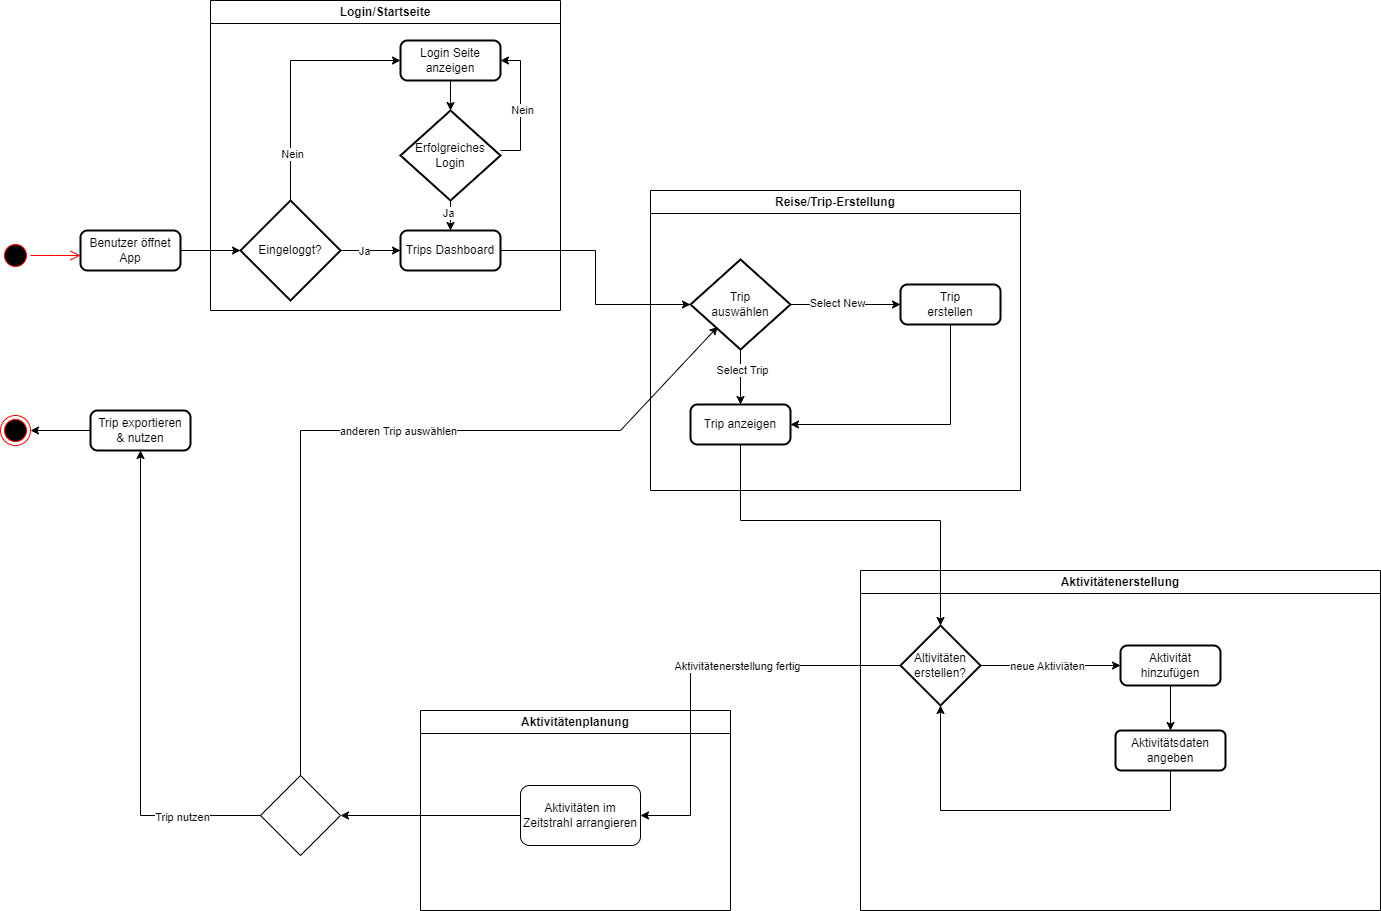

The diagram above was exported from draw.io. Its source (the exported page's mxGraphModel, read from the mxfile embedded in the PNG):
<mxGraphModel dx="1426" dy="1584" grid="1" gridSize="10" guides="1" tooltips="1" connect="1" arrows="1" fold="1" page="1" pageScale="1" pageWidth="1169" pageHeight="827" math="0" shadow="0">
  <root>
    <mxCell id="0" />
    <mxCell id="1" parent="0" />
    <mxCell id="2PSJ94KzCcjht5CfkW6z-1" value="" style="ellipse;html=1;shape=startState;fillColor=#000000;strokeColor=#ff0000;" parent="1" vertex="1">
      <mxGeometry x="120" y="210" width="30" height="30" as="geometry" />
    </mxCell>
    <mxCell id="2PSJ94KzCcjht5CfkW6z-2" value="" style="edgeStyle=orthogonalEdgeStyle;html=1;verticalAlign=bottom;endArrow=open;endSize=8;strokeColor=#ff0000;rounded=0;" parent="1" source="2PSJ94KzCcjht5CfkW6z-1" edge="1">
      <mxGeometry relative="1" as="geometry">
        <mxPoint x="200" y="225" as="targetPoint" />
      </mxGeometry>
    </mxCell>
    <mxCell id="2PSJ94KzCcjht5CfkW6z-9" style="edgeStyle=orthogonalEdgeStyle;rounded=0;orthogonalLoop=1;jettySize=auto;html=1;" parent="1" source="2PSJ94KzCcjht5CfkW6z-5" target="2PSJ94KzCcjht5CfkW6z-6" edge="1">
      <mxGeometry relative="1" as="geometry" />
    </mxCell>
    <mxCell id="2PSJ94KzCcjht5CfkW6z-5" value="Benutzer öffnet App" style="rounded=1;whiteSpace=wrap;html=1;absoluteArcSize=1;arcSize=14;strokeWidth=2;" parent="1" vertex="1">
      <mxGeometry x="200" y="200" width="100" height="40" as="geometry" />
    </mxCell>
    <mxCell id="2PSJ94KzCcjht5CfkW6z-8" style="edgeStyle=orthogonalEdgeStyle;rounded=0;orthogonalLoop=1;jettySize=auto;html=1;entryX=0;entryY=0.5;entryDx=0;entryDy=0;" parent="1" source="2PSJ94KzCcjht5CfkW6z-6" target="2PSJ94KzCcjht5CfkW6z-7" edge="1">
      <mxGeometry relative="1" as="geometry" />
    </mxCell>
    <mxCell id="9dgsx0GgYvV4c9rCEJsJ-1" value="Ja" style="edgeLabel;html=1;align=center;verticalAlign=middle;resizable=0;points=[];" parent="2PSJ94KzCcjht5CfkW6z-8" vertex="1" connectable="0">
      <mxGeometry x="-0.2333" relative="1" as="geometry">
        <mxPoint as="offset" />
      </mxGeometry>
    </mxCell>
    <mxCell id="2PSJ94KzCcjht5CfkW6z-11" style="edgeStyle=orthogonalEdgeStyle;rounded=0;orthogonalLoop=1;jettySize=auto;html=1;entryX=0;entryY=0.5;entryDx=0;entryDy=0;" parent="1" source="2PSJ94KzCcjht5CfkW6z-6" target="2PSJ94KzCcjht5CfkW6z-10" edge="1">
      <mxGeometry relative="1" as="geometry">
        <Array as="points">
          <mxPoint x="410" y="30" />
        </Array>
      </mxGeometry>
    </mxCell>
    <mxCell id="l5pO-YJPII6kmkpJBwpD-1" value="Nein" style="edgeLabel;html=1;align=center;verticalAlign=middle;resizable=0;points=[];" parent="2PSJ94KzCcjht5CfkW6z-11" vertex="1" connectable="0">
      <mxGeometry x="-0.624" y="-1" relative="1" as="geometry">
        <mxPoint as="offset" />
      </mxGeometry>
    </mxCell>
    <mxCell id="2PSJ94KzCcjht5CfkW6z-6" value="Eingeloggt?" style="strokeWidth=2;html=1;shape=mxgraph.flowchart.decision;whiteSpace=wrap;" parent="1" vertex="1">
      <mxGeometry x="360" y="170" width="100" height="100" as="geometry" />
    </mxCell>
    <mxCell id="2PSJ94KzCcjht5CfkW6z-18" style="edgeStyle=orthogonalEdgeStyle;rounded=0;orthogonalLoop=1;jettySize=auto;html=1;entryX=0;entryY=0.5;entryDx=0;entryDy=0;entryPerimeter=0;" parent="1" source="2PSJ94KzCcjht5CfkW6z-7" target="2PSJ94KzCcjht5CfkW6z-19" edge="1">
      <mxGeometry relative="1" as="geometry">
        <mxPoint x="680" y="220" as="targetPoint" />
      </mxGeometry>
    </mxCell>
    <mxCell id="2PSJ94KzCcjht5CfkW6z-7" value="Trips Dashboard" style="rounded=1;whiteSpace=wrap;html=1;absoluteArcSize=1;arcSize=14;strokeWidth=2;" parent="1" vertex="1">
      <mxGeometry x="520" y="200" width="100" height="40" as="geometry" />
    </mxCell>
    <mxCell id="2PSJ94KzCcjht5CfkW6z-10" value="Login Seite anzeigen" style="rounded=1;whiteSpace=wrap;html=1;absoluteArcSize=1;arcSize=14;strokeWidth=2;" parent="1" vertex="1">
      <mxGeometry x="520" y="10" width="100" height="40" as="geometry" />
    </mxCell>
    <mxCell id="2PSJ94KzCcjht5CfkW6z-14" style="edgeStyle=orthogonalEdgeStyle;rounded=0;orthogonalLoop=1;jettySize=auto;html=1;entryX=0.5;entryY=0;entryDx=0;entryDy=0;" parent="1" source="2PSJ94KzCcjht5CfkW6z-12" target="2PSJ94KzCcjht5CfkW6z-7" edge="1">
      <mxGeometry relative="1" as="geometry" />
    </mxCell>
    <mxCell id="9dgsx0GgYvV4c9rCEJsJ-11" value="Ja" style="edgeLabel;html=1;align=center;verticalAlign=middle;resizable=0;points=[];" parent="2PSJ94KzCcjht5CfkW6z-14" vertex="1" connectable="0">
      <mxGeometry x="0.28" y="-3" relative="1" as="geometry">
        <mxPoint as="offset" />
      </mxGeometry>
    </mxCell>
    <mxCell id="2PSJ94KzCcjht5CfkW6z-15" style="edgeStyle=orthogonalEdgeStyle;rounded=0;orthogonalLoop=1;jettySize=auto;html=1;entryX=1;entryY=0.5;entryDx=0;entryDy=0;" parent="1" source="2PSJ94KzCcjht5CfkW6z-12" target="2PSJ94KzCcjht5CfkW6z-10" edge="1">
      <mxGeometry relative="1" as="geometry">
        <Array as="points">
          <mxPoint x="640" y="120" />
          <mxPoint x="640" y="30" />
        </Array>
      </mxGeometry>
    </mxCell>
    <mxCell id="9dgsx0GgYvV4c9rCEJsJ-12" value="Nein" style="edgeLabel;html=1;align=center;verticalAlign=middle;resizable=0;points=[];" parent="2PSJ94KzCcjht5CfkW6z-15" vertex="1" connectable="0">
      <mxGeometry x="-0.0615" y="-1" relative="1" as="geometry">
        <mxPoint as="offset" />
      </mxGeometry>
    </mxCell>
    <mxCell id="2PSJ94KzCcjht5CfkW6z-12" value="Erfolgreiches Login" style="strokeWidth=2;html=1;shape=mxgraph.flowchart.decision;whiteSpace=wrap;" parent="1" vertex="1">
      <mxGeometry x="520" y="80" width="100" height="90" as="geometry" />
    </mxCell>
    <mxCell id="2PSJ94KzCcjht5CfkW6z-13" style="edgeStyle=orthogonalEdgeStyle;rounded=0;orthogonalLoop=1;jettySize=auto;html=1;entryX=0.5;entryY=0;entryDx=0;entryDy=0;entryPerimeter=0;" parent="1" source="2PSJ94KzCcjht5CfkW6z-10" target="2PSJ94KzCcjht5CfkW6z-12" edge="1">
      <mxGeometry relative="1" as="geometry" />
    </mxCell>
    <mxCell id="2PSJ94KzCcjht5CfkW6z-23" style="edgeStyle=orthogonalEdgeStyle;rounded=0;orthogonalLoop=1;jettySize=auto;html=1;entryX=0;entryY=0.5;entryDx=0;entryDy=0;" parent="1" source="2PSJ94KzCcjht5CfkW6z-19" target="2PSJ94KzCcjht5CfkW6z-22" edge="1">
      <mxGeometry relative="1" as="geometry" />
    </mxCell>
    <mxCell id="9dgsx0GgYvV4c9rCEJsJ-2" value="Select New" style="edgeLabel;html=1;align=center;verticalAlign=middle;resizable=0;points=[];" parent="2PSJ94KzCcjht5CfkW6z-23" vertex="1" connectable="0">
      <mxGeometry x="-0.1667" y="2" relative="1" as="geometry">
        <mxPoint as="offset" />
      </mxGeometry>
    </mxCell>
    <mxCell id="2PSJ94KzCcjht5CfkW6z-24" style="edgeStyle=orthogonalEdgeStyle;rounded=0;orthogonalLoop=1;jettySize=auto;html=1;entryX=0.5;entryY=0;entryDx=0;entryDy=0;" parent="1" source="2PSJ94KzCcjht5CfkW6z-19" target="2PSJ94KzCcjht5CfkW6z-21" edge="1">
      <mxGeometry relative="1" as="geometry" />
    </mxCell>
    <mxCell id="9dgsx0GgYvV4c9rCEJsJ-3" value="Select Trip" style="edgeLabel;html=1;align=center;verticalAlign=middle;resizable=0;points=[];" parent="2PSJ94KzCcjht5CfkW6z-24" vertex="1" connectable="0">
      <mxGeometry x="-0.2667" y="1" relative="1" as="geometry">
        <mxPoint as="offset" />
      </mxGeometry>
    </mxCell>
    <mxCell id="2PSJ94KzCcjht5CfkW6z-19" value="Trip&lt;div&gt;auswählen&lt;/div&gt;" style="strokeWidth=2;html=1;shape=mxgraph.flowchart.decision;whiteSpace=wrap;" parent="1" vertex="1">
      <mxGeometry x="810" y="229" width="100" height="90" as="geometry" />
    </mxCell>
    <mxCell id="2PSJ94KzCcjht5CfkW6z-21" value="Trip anzeigen" style="rounded=1;whiteSpace=wrap;html=1;absoluteArcSize=1;arcSize=14;strokeWidth=2;" parent="1" vertex="1">
      <mxGeometry x="810" y="374" width="100" height="40" as="geometry" />
    </mxCell>
    <mxCell id="2PSJ94KzCcjht5CfkW6z-25" style="edgeStyle=orthogonalEdgeStyle;rounded=0;orthogonalLoop=1;jettySize=auto;html=1;entryX=1;entryY=0.5;entryDx=0;entryDy=0;" parent="1" source="2PSJ94KzCcjht5CfkW6z-22" target="2PSJ94KzCcjht5CfkW6z-21" edge="1">
      <mxGeometry relative="1" as="geometry">
        <Array as="points">
          <mxPoint x="1070" y="394" />
        </Array>
      </mxGeometry>
    </mxCell>
    <mxCell id="2PSJ94KzCcjht5CfkW6z-22" value="Trip&lt;div&gt;erstellen&lt;/div&gt;" style="rounded=1;whiteSpace=wrap;html=1;absoluteArcSize=1;arcSize=14;strokeWidth=2;" parent="1" vertex="1">
      <mxGeometry x="1020" y="254" width="100" height="40" as="geometry" />
    </mxCell>
    <mxCell id="2PSJ94KzCcjht5CfkW6z-32" style="edgeStyle=orthogonalEdgeStyle;rounded=0;orthogonalLoop=1;jettySize=auto;html=1;" parent="1" source="2PSJ94KzCcjht5CfkW6z-29" target="2PSJ94KzCcjht5CfkW6z-31" edge="1">
      <mxGeometry relative="1" as="geometry" />
    </mxCell>
    <mxCell id="2PSJ94KzCcjht5CfkW6z-29" value="Trip exportieren&lt;div&gt;&amp;amp; nutzen&lt;/div&gt;" style="rounded=1;whiteSpace=wrap;html=1;absoluteArcSize=1;arcSize=14;strokeWidth=2;" parent="1" vertex="1">
      <mxGeometry x="210" y="380" width="100" height="40" as="geometry" />
    </mxCell>
    <mxCell id="2PSJ94KzCcjht5CfkW6z-31" value="" style="ellipse;html=1;shape=endState;fillColor=#000000;strokeColor=#ff0000;" parent="1" vertex="1">
      <mxGeometry x="120" y="385" width="30" height="30" as="geometry" />
    </mxCell>
    <mxCell id="9dgsx0GgYvV4c9rCEJsJ-17" value="Login/Startseite" style="swimlane;whiteSpace=wrap;html=1;" parent="1" vertex="1">
      <mxGeometry x="330" y="-30" width="350" height="310" as="geometry" />
    </mxCell>
    <mxCell id="9dgsx0GgYvV4c9rCEJsJ-18" value="Reise/Trip-Erstellung" style="swimlane;whiteSpace=wrap;html=1;" parent="1" vertex="1">
      <mxGeometry x="770" y="160" width="370" height="300" as="geometry">
        <mxRectangle x="770" y="160" width="150" height="30" as="alternateBounds" />
      </mxGeometry>
    </mxCell>
    <mxCell id="9dgsx0GgYvV4c9rCEJsJ-21" value="Aktivitätenerstellung" style="swimlane;whiteSpace=wrap;html=1;" parent="1" vertex="1">
      <mxGeometry x="980" y="540" width="520" height="340" as="geometry" />
    </mxCell>
    <mxCell id="9dgsx0GgYvV4c9rCEJsJ-7" value="Aktivitätsdaten angeben" style="whiteSpace=wrap;html=1;rounded=1;arcSize=14;strokeWidth=2;" parent="9dgsx0GgYvV4c9rCEJsJ-21" vertex="1">
      <mxGeometry x="255" y="160" width="110" height="40" as="geometry" />
    </mxCell>
    <mxCell id="ChRs8vYzQCvFDDrQWVOE-1" value="Altivitäten&lt;div&gt;erstellen?&lt;/div&gt;" style="rhombus;whiteSpace=wrap;html=1;shadow=0;strokeWidth=2;" parent="9dgsx0GgYvV4c9rCEJsJ-21" vertex="1">
      <mxGeometry x="40" y="55" width="80" height="80" as="geometry" />
    </mxCell>
    <mxCell id="ChRs8vYzQCvFDDrQWVOE-7" value="" style="edgeStyle=orthogonalEdgeStyle;rounded=0;orthogonalLoop=1;jettySize=auto;html=1;" parent="9dgsx0GgYvV4c9rCEJsJ-21" source="2PSJ94KzCcjht5CfkW6z-26" target="9dgsx0GgYvV4c9rCEJsJ-7" edge="1">
      <mxGeometry relative="1" as="geometry" />
    </mxCell>
    <mxCell id="2PSJ94KzCcjht5CfkW6z-26" value="Aktivität&lt;div&gt;hinzufügen&lt;/div&gt;" style="rounded=1;whiteSpace=wrap;html=1;absoluteArcSize=1;arcSize=14;strokeWidth=2;" parent="9dgsx0GgYvV4c9rCEJsJ-21" vertex="1">
      <mxGeometry x="260" y="75" width="100" height="40" as="geometry" />
    </mxCell>
    <mxCell id="ChRs8vYzQCvFDDrQWVOE-6" value="" style="endArrow=classic;html=1;rounded=0;entryX=0;entryY=0.5;entryDx=0;entryDy=0;exitX=1;exitY=0.5;exitDx=0;exitDy=0;" parent="9dgsx0GgYvV4c9rCEJsJ-21" source="ChRs8vYzQCvFDDrQWVOE-1" target="2PSJ94KzCcjht5CfkW6z-26" edge="1">
      <mxGeometry width="50" height="50" relative="1" as="geometry">
        <mxPoint x="-70" y="140" as="sourcePoint" />
        <mxPoint x="-20" y="90" as="targetPoint" />
      </mxGeometry>
    </mxCell>
    <mxCell id="ChRs8vYzQCvFDDrQWVOE-10" value="neue Aktiviäten" style="edgeLabel;html=1;align=center;verticalAlign=middle;resizable=0;points=[];" parent="ChRs8vYzQCvFDDrQWVOE-6" vertex="1" connectable="0">
      <mxGeometry x="-0.0571" relative="1" as="geometry">
        <mxPoint as="offset" />
      </mxGeometry>
    </mxCell>
    <mxCell id="ChRs8vYzQCvFDDrQWVOE-11" value="" style="endArrow=classic;html=1;rounded=0;exitX=0.5;exitY=1;exitDx=0;exitDy=0;entryX=0.5;entryY=1;entryDx=0;entryDy=0;" parent="9dgsx0GgYvV4c9rCEJsJ-21" source="9dgsx0GgYvV4c9rCEJsJ-7" target="ChRs8vYzQCvFDDrQWVOE-1" edge="1">
      <mxGeometry width="50" height="50" relative="1" as="geometry">
        <mxPoint x="150" y="260" as="sourcePoint" />
        <mxPoint x="200" y="210" as="targetPoint" />
        <Array as="points">
          <mxPoint x="310" y="240" />
          <mxPoint x="80" y="240" />
        </Array>
      </mxGeometry>
    </mxCell>
    <mxCell id="9dgsx0GgYvV4c9rCEJsJ-22" value="Aktivitätenplanung" style="swimlane;whiteSpace=wrap;html=1;" parent="1" vertex="1">
      <mxGeometry x="540" y="680" width="310" height="200" as="geometry" />
    </mxCell>
    <mxCell id="9dgsx0GgYvV4c9rCEJsJ-24" value="Aktivitäten im Zeitstrahl arrangieren" style="rounded=1;whiteSpace=wrap;html=1;" parent="9dgsx0GgYvV4c9rCEJsJ-22" vertex="1">
      <mxGeometry x="100" y="75" width="120" height="60" as="geometry" />
    </mxCell>
    <mxCell id="ChRs8vYzQCvFDDrQWVOE-3" value="" style="endArrow=classic;html=1;rounded=0;entryX=0.5;entryY=0;entryDx=0;entryDy=0;exitX=0.5;exitY=1;exitDx=0;exitDy=0;" parent="1" source="2PSJ94KzCcjht5CfkW6z-21" target="ChRs8vYzQCvFDDrQWVOE-1" edge="1">
      <mxGeometry width="50" height="50" relative="1" as="geometry">
        <mxPoint x="560" y="570" as="sourcePoint" />
        <mxPoint x="610" y="520" as="targetPoint" />
        <Array as="points">
          <mxPoint x="860" y="490" />
          <mxPoint x="1060" y="490" />
        </Array>
      </mxGeometry>
    </mxCell>
    <mxCell id="ChRs8vYzQCvFDDrQWVOE-8" value="" style="endArrow=classic;html=1;rounded=0;entryX=1;entryY=0.5;entryDx=0;entryDy=0;exitX=0;exitY=0.5;exitDx=0;exitDy=0;" parent="1" source="ChRs8vYzQCvFDDrQWVOE-1" target="9dgsx0GgYvV4c9rCEJsJ-24" edge="1">
      <mxGeometry width="50" height="50" relative="1" as="geometry">
        <mxPoint x="510" y="853" as="sourcePoint" />
        <mxPoint x="620" y="620" as="targetPoint" />
        <Array as="points">
          <mxPoint x="810" y="635" />
          <mxPoint x="810" y="785" />
        </Array>
      </mxGeometry>
    </mxCell>
    <mxCell id="ChRs8vYzQCvFDDrQWVOE-9" value="Aktivitätenerstellung fertig" style="edgeLabel;html=1;align=center;verticalAlign=middle;resizable=0;points=[];" parent="ChRs8vYzQCvFDDrQWVOE-8" vertex="1" connectable="0">
      <mxGeometry x="-0.2" relative="1" as="geometry">
        <mxPoint as="offset" />
      </mxGeometry>
    </mxCell>
    <mxCell id="v6DLYJFxdahU206PgeBJ-1" value="" style="rhombus;whiteSpace=wrap;html=1;" parent="1" vertex="1">
      <mxGeometry x="380" y="745" width="80" height="80" as="geometry" />
    </mxCell>
    <mxCell id="v6DLYJFxdahU206PgeBJ-3" value="" style="endArrow=classic;html=1;rounded=0;exitX=0;exitY=0.5;exitDx=0;exitDy=0;entryX=1;entryY=0.5;entryDx=0;entryDy=0;" parent="1" source="9dgsx0GgYvV4c9rCEJsJ-24" target="v6DLYJFxdahU206PgeBJ-1" edge="1">
      <mxGeometry width="50" height="50" relative="1" as="geometry">
        <mxPoint x="670" y="540" as="sourcePoint" />
        <mxPoint x="720" y="490" as="targetPoint" />
      </mxGeometry>
    </mxCell>
    <mxCell id="v6DLYJFxdahU206PgeBJ-4" value="" style="endArrow=classic;html=1;rounded=0;exitX=0;exitY=0.5;exitDx=0;exitDy=0;entryX=0.5;entryY=1;entryDx=0;entryDy=0;" parent="1" source="v6DLYJFxdahU206PgeBJ-1" target="2PSJ94KzCcjht5CfkW6z-29" edge="1">
      <mxGeometry width="50" height="50" relative="1" as="geometry">
        <mxPoint x="230" y="750" as="sourcePoint" />
        <mxPoint x="280" y="700" as="targetPoint" />
        <Array as="points">
          <mxPoint x="260" y="785" />
        </Array>
      </mxGeometry>
    </mxCell>
    <mxCell id="v6DLYJFxdahU206PgeBJ-6" value="Trip nutzen" style="edgeLabel;html=1;align=center;verticalAlign=middle;resizable=0;points=[];" parent="v6DLYJFxdahU206PgeBJ-4" vertex="1" connectable="0">
      <mxGeometry x="-0.6735" y="1" relative="1" as="geometry">
        <mxPoint as="offset" />
      </mxGeometry>
    </mxCell>
    <mxCell id="v6DLYJFxdahU206PgeBJ-5" value="" style="endArrow=classic;html=1;rounded=0;exitX=0.5;exitY=0;exitDx=0;exitDy=0;entryX=0.273;entryY=0.746;entryDx=0;entryDy=0;entryPerimeter=0;" parent="1" source="v6DLYJFxdahU206PgeBJ-1" target="2PSJ94KzCcjht5CfkW6z-19" edge="1">
      <mxGeometry width="50" height="50" relative="1" as="geometry">
        <mxPoint x="670" y="540" as="sourcePoint" />
        <mxPoint x="720" y="490" as="targetPoint" />
        <Array as="points">
          <mxPoint x="420" y="400" />
          <mxPoint x="740" y="400" />
        </Array>
      </mxGeometry>
    </mxCell>
    <mxCell id="v6DLYJFxdahU206PgeBJ-7" value="anderen Trip auswählen" style="edgeLabel;html=1;align=center;verticalAlign=middle;resizable=0;points=[];" parent="v6DLYJFxdahU206PgeBJ-5" vertex="1" connectable="0">
      <mxGeometry x="0.0957" relative="1" as="geometry">
        <mxPoint as="offset" />
      </mxGeometry>
    </mxCell>
  </root>
</mxGraphModel>